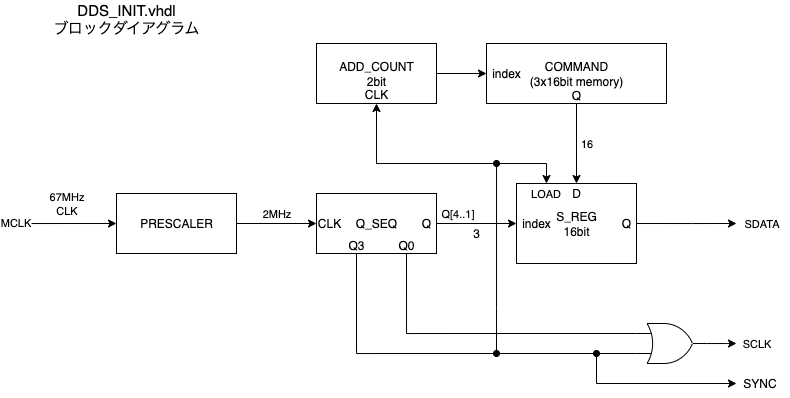

The diagram above was exported from draw.io. Its source (the exported page's mxGraphModel, read from the mxfile embedded in the PNG):
<mxGraphModel dx="693" dy="823" grid="1" gridSize="10" guides="1" tooltips="1" connect="1" arrows="1" fold="1" page="1" pageScale="1" pageWidth="1169" pageHeight="827" math="0" shadow="0">
  <root>
    <mxCell id="0" />
    <mxCell id="1" parent="0" />
    <mxCell id="Q6LvoUqMAAajnmm532Q1-3" value="S_REG&lt;div&gt;16bit&lt;/div&gt;" style="rounded=0;whiteSpace=wrap;html=1;" vertex="1" parent="1">
      <mxGeometry x="560" y="360" width="120" height="80" as="geometry" />
    </mxCell>
    <mxCell id="Q6LvoUqMAAajnmm532Q1-7" value="2MHz" style="edgeStyle=orthogonalEdgeStyle;rounded=0;orthogonalLoop=1;jettySize=auto;html=1;exitX=1;exitY=0.5;exitDx=0;exitDy=0;entryX=0;entryY=0.5;entryDx=0;entryDy=0;" edge="1" parent="1" source="Q6LvoUqMAAajnmm532Q1-1" target="Q6LvoUqMAAajnmm532Q1-2">
      <mxGeometry y="10" relative="1" as="geometry">
        <mxPoint as="offset" />
      </mxGeometry>
    </mxCell>
    <mxCell id="Q6LvoUqMAAajnmm532Q1-13" style="edgeStyle=orthogonalEdgeStyle;rounded=0;orthogonalLoop=1;jettySize=auto;html=1;exitX=0;exitY=0.5;exitDx=0;exitDy=0;startArrow=classic;startFill=1;endArrow=none;endFill=0;" edge="1" parent="1" source="Q6LvoUqMAAajnmm532Q1-1">
      <mxGeometry relative="1" as="geometry">
        <mxPoint x="60" y="400" as="targetPoint" />
        <Array as="points">
          <mxPoint x="70" y="400" />
        </Array>
      </mxGeometry>
    </mxCell>
    <mxCell id="Q6LvoUqMAAajnmm532Q1-14" value="67MHz&lt;div&gt;CLK&lt;/div&gt;" style="edgeLabel;html=1;align=center;verticalAlign=middle;resizable=0;points=[];" vertex="1" connectable="0" parent="Q6LvoUqMAAajnmm532Q1-13">
      <mxGeometry x="0.3702" relative="1" as="geometry">
        <mxPoint x="18" y="-20" as="offset" />
      </mxGeometry>
    </mxCell>
    <mxCell id="Q6LvoUqMAAajnmm532Q1-59" value="MCLK" style="edgeLabel;html=1;align=center;verticalAlign=middle;resizable=0;points=[];" vertex="1" connectable="0" parent="Q6LvoUqMAAajnmm532Q1-13">
      <mxGeometry x="1" y="-1" relative="1" as="geometry">
        <mxPoint x="-1" as="offset" />
      </mxGeometry>
    </mxCell>
    <mxCell id="Q6LvoUqMAAajnmm532Q1-1" value="PRESCALER" style="rounded=0;whiteSpace=wrap;html=1;" vertex="1" parent="1">
      <mxGeometry x="160" y="370" width="120" height="60" as="geometry" />
    </mxCell>
    <mxCell id="Q6LvoUqMAAajnmm532Q1-8" style="edgeStyle=orthogonalEdgeStyle;rounded=0;orthogonalLoop=1;jettySize=auto;html=1;exitX=1;exitY=0.5;exitDx=0;exitDy=0;" edge="1" parent="1" source="Q6LvoUqMAAajnmm532Q1-2" target="Q6LvoUqMAAajnmm532Q1-3">
      <mxGeometry relative="1" as="geometry" />
    </mxCell>
    <mxCell id="Q6LvoUqMAAajnmm532Q1-15" value="Q[4..1]" style="edgeLabel;html=1;align=center;verticalAlign=middle;resizable=0;points=[];" vertex="1" connectable="0" parent="Q6LvoUqMAAajnmm532Q1-8">
      <mxGeometry x="0.2" y="-2" relative="1" as="geometry">
        <mxPoint x="-28" y="-12" as="offset" />
      </mxGeometry>
    </mxCell>
    <mxCell id="Q6LvoUqMAAajnmm532Q1-2" value="Q_SEQ" style="rounded=0;whiteSpace=wrap;html=1;" vertex="1" parent="1">
      <mxGeometry x="360" y="370" width="120" height="60" as="geometry" />
    </mxCell>
    <mxCell id="Q6LvoUqMAAajnmm532Q1-39" style="edgeStyle=orthogonalEdgeStyle;rounded=0;orthogonalLoop=1;jettySize=auto;html=1;exitX=0.25;exitY=0;exitDx=0;exitDy=0;startArrow=classic;startFill=1;endArrow=none;endFill=0;" edge="1" parent="1" source="Q6LvoUqMAAajnmm532Q1-3">
      <mxGeometry relative="1" as="geometry">
        <mxPoint x="540" y="530" as="targetPoint" />
      </mxGeometry>
    </mxCell>
    <mxCell id="Q6LvoUqMAAajnmm532Q1-40" value="LOAD" style="edgeLabel;html=1;align=center;verticalAlign=middle;resizable=0;points=[];" vertex="1" connectable="0" parent="Q6LvoUqMAAajnmm532Q1-39">
      <mxGeometry x="-0.9157" y="1" relative="1" as="geometry">
        <mxPoint y="21" as="offset" />
      </mxGeometry>
    </mxCell>
    <mxCell id="Q6LvoUqMAAajnmm532Q1-10" style="edgeStyle=orthogonalEdgeStyle;rounded=0;orthogonalLoop=1;jettySize=auto;html=1;exitX=0.5;exitY=1;exitDx=0;exitDy=0;entryX=0.5;entryY=0.167;entryDx=0;entryDy=0;entryPerimeter=0;" edge="1" parent="1" source="Q6LvoUqMAAajnmm532Q1-5" target="Q6LvoUqMAAajnmm532Q1-22">
      <mxGeometry relative="1" as="geometry">
        <mxPoint x="619.9999999999999" y="250" as="targetPoint" />
      </mxGeometry>
    </mxCell>
    <mxCell id="Q6LvoUqMAAajnmm532Q1-37" value="16" style="edgeLabel;html=1;align=center;verticalAlign=middle;resizable=0;points=[];" vertex="1" connectable="0" parent="Q6LvoUqMAAajnmm532Q1-10">
      <mxGeometry x="-0.0154" y="2" relative="1" as="geometry">
        <mxPoint x="8" as="offset" />
      </mxGeometry>
    </mxCell>
    <mxCell id="Q6LvoUqMAAajnmm532Q1-5" value="COMMAND&lt;div&gt;(3x16bit memory)&lt;/div&gt;" style="rounded=0;whiteSpace=wrap;html=1;" vertex="1" parent="1">
      <mxGeometry x="530" y="220" width="180" height="60" as="geometry" />
    </mxCell>
    <mxCell id="Q6LvoUqMAAajnmm532Q1-29" style="edgeStyle=orthogonalEdgeStyle;rounded=0;orthogonalLoop=1;jettySize=auto;html=1;" edge="1" parent="1" source="Q6LvoUqMAAajnmm532Q1-6">
      <mxGeometry relative="1" as="geometry">
        <mxPoint x="780" y="520" as="targetPoint" />
      </mxGeometry>
    </mxCell>
    <mxCell id="Q6LvoUqMAAajnmm532Q1-30" value="SCLK" style="edgeLabel;html=1;align=center;verticalAlign=middle;resizable=0;points=[];" vertex="1" connectable="0" parent="Q6LvoUqMAAajnmm532Q1-29">
      <mxGeometry x="1" y="2" relative="1" as="geometry">
        <mxPoint x="20" y="2" as="offset" />
      </mxGeometry>
    </mxCell>
    <mxCell id="Q6LvoUqMAAajnmm532Q1-6" value="" style="verticalLabelPosition=bottom;shadow=0;dashed=0;align=center;html=1;verticalAlign=top;shape=mxgraph.electrical.logic_gates.logic_gate;operation=or;" vertex="1" parent="1">
      <mxGeometry x="680" y="500" width="70" height="40" as="geometry" />
    </mxCell>
    <mxCell id="Q6LvoUqMAAajnmm532Q1-16" value="3" style="text;html=1;align=center;verticalAlign=middle;whiteSpace=wrap;rounded=0;" vertex="1" parent="1">
      <mxGeometry x="490" y="395" width="60" height="30" as="geometry" />
    </mxCell>
    <mxCell id="Q6LvoUqMAAajnmm532Q1-17" value="Q" style="text;html=1;align=center;verticalAlign=middle;whiteSpace=wrap;rounded=0;" vertex="1" parent="1">
      <mxGeometry x="440" y="385" width="60" height="30" as="geometry" />
    </mxCell>
    <mxCell id="Q6LvoUqMAAajnmm532Q1-18" value="index" style="text;html=1;align=center;verticalAlign=middle;whiteSpace=wrap;rounded=0;" vertex="1" parent="1">
      <mxGeometry x="550" y="385" width="60" height="30" as="geometry" />
    </mxCell>
    <mxCell id="Q6LvoUqMAAajnmm532Q1-20" style="edgeStyle=orthogonalEdgeStyle;rounded=0;orthogonalLoop=1;jettySize=auto;html=1;exitX=1;exitY=0.5;exitDx=0;exitDy=0;" edge="1" parent="1" source="Q6LvoUqMAAajnmm532Q1-19">
      <mxGeometry relative="1" as="geometry">
        <mxPoint x="780" y="400" as="targetPoint" />
        <Array as="points">
          <mxPoint x="735" y="400" />
        </Array>
      </mxGeometry>
    </mxCell>
    <mxCell id="Q6LvoUqMAAajnmm532Q1-21" value="SDATA" style="edgeLabel;html=1;align=center;verticalAlign=middle;resizable=0;points=[];" vertex="1" connectable="0" parent="Q6LvoUqMAAajnmm532Q1-20">
      <mxGeometry x="1" y="-2" relative="1" as="geometry">
        <mxPoint x="25" y="-2" as="offset" />
      </mxGeometry>
    </mxCell>
    <mxCell id="Q6LvoUqMAAajnmm532Q1-19" value="Q" style="text;html=1;align=center;verticalAlign=middle;whiteSpace=wrap;rounded=0;" vertex="1" parent="1">
      <mxGeometry x="660" y="385" width="20" height="30" as="geometry" />
    </mxCell>
    <mxCell id="Q6LvoUqMAAajnmm532Q1-22" value="D" style="text;html=1;align=center;verticalAlign=middle;whiteSpace=wrap;rounded=0;" vertex="1" parent="1">
      <mxGeometry x="610" y="355" width="20" height="30" as="geometry" />
    </mxCell>
    <mxCell id="Q6LvoUqMAAajnmm532Q1-23" value="Q0" style="text;html=1;align=center;verticalAlign=middle;whiteSpace=wrap;rounded=0;" vertex="1" parent="1">
      <mxGeometry x="440" y="417" width="20" height="10" as="geometry" />
    </mxCell>
    <mxCell id="Q6LvoUqMAAajnmm532Q1-24" value="Q3" style="text;html=1;align=center;verticalAlign=middle;whiteSpace=wrap;rounded=0;" vertex="1" parent="1">
      <mxGeometry x="390" y="417" width="20" height="10" as="geometry" />
    </mxCell>
    <mxCell id="Q6LvoUqMAAajnmm532Q1-27" style="edgeStyle=orthogonalEdgeStyle;rounded=0;orthogonalLoop=1;jettySize=auto;html=1;exitX=0.75;exitY=1;exitDx=0;exitDy=0;entryX=0;entryY=0.25;entryDx=0;entryDy=0;entryPerimeter=0;endArrow=none;endFill=0;" edge="1" parent="1" source="Q6LvoUqMAAajnmm532Q1-2" target="Q6LvoUqMAAajnmm532Q1-6">
      <mxGeometry relative="1" as="geometry" />
    </mxCell>
    <mxCell id="Q6LvoUqMAAajnmm532Q1-28" style="edgeStyle=orthogonalEdgeStyle;rounded=0;orthogonalLoop=1;jettySize=auto;html=1;entryX=0;entryY=0.75;entryDx=0;entryDy=0;entryPerimeter=0;endArrow=none;endFill=0;" edge="1" parent="1" target="Q6LvoUqMAAajnmm532Q1-6">
      <mxGeometry relative="1" as="geometry">
        <mxPoint x="400" y="430" as="sourcePoint" />
        <Array as="points">
          <mxPoint x="400" y="530" />
        </Array>
      </mxGeometry>
    </mxCell>
    <mxCell id="Q6LvoUqMAAajnmm532Q1-31" value="" style="endArrow=classic;html=1;rounded=0;" edge="1" parent="1" source="Q6LvoUqMAAajnmm532Q1-32">
      <mxGeometry width="50" height="50" relative="1" as="geometry">
        <mxPoint x="640" y="530" as="sourcePoint" />
        <mxPoint x="780" y="560" as="targetPoint" />
        <Array as="points">
          <mxPoint x="640" y="560" />
        </Array>
      </mxGeometry>
    </mxCell>
    <mxCell id="Q6LvoUqMAAajnmm532Q1-34" value="" style="endArrow=none;html=1;rounded=0;endFill=0;" edge="1" parent="1" target="Q6LvoUqMAAajnmm532Q1-32">
      <mxGeometry width="50" height="50" relative="1" as="geometry">
        <mxPoint x="640" y="530" as="sourcePoint" />
        <mxPoint x="780" y="560" as="targetPoint" />
        <Array as="points" />
      </mxGeometry>
    </mxCell>
    <mxCell id="Q6LvoUqMAAajnmm532Q1-32" value="" style="ellipse;whiteSpace=wrap;html=1;aspect=fixed;strokeWidth=1;fillStyle=solid;fillColor=#000000;" vertex="1" parent="1">
      <mxGeometry x="637" y="527" width="6" height="6" as="geometry" />
    </mxCell>
    <mxCell id="Q6LvoUqMAAajnmm532Q1-36" value="SYNC" style="text;html=1;align=center;verticalAlign=middle;resizable=0;points=[];autosize=1;strokeColor=none;fillColor=none;" vertex="1" parent="1">
      <mxGeometry x="773" y="545" width="60" height="30" as="geometry" />
    </mxCell>
    <mxCell id="Q6LvoUqMAAajnmm532Q1-43" style="edgeStyle=orthogonalEdgeStyle;rounded=0;orthogonalLoop=1;jettySize=auto;html=1;entryX=0;entryY=0.5;entryDx=0;entryDy=0;" edge="1" parent="1" source="Q6LvoUqMAAajnmm532Q1-42" target="Q6LvoUqMAAajnmm532Q1-5">
      <mxGeometry relative="1" as="geometry" />
    </mxCell>
    <mxCell id="Q6LvoUqMAAajnmm532Q1-48" style="edgeStyle=orthogonalEdgeStyle;rounded=0;orthogonalLoop=1;jettySize=auto;html=1;exitX=0.5;exitY=1;exitDx=0;exitDy=0;endArrow=none;endFill=0;startArrow=classic;startFill=1;" edge="1" parent="1" source="Q6LvoUqMAAajnmm532Q1-42">
      <mxGeometry relative="1" as="geometry">
        <mxPoint x="540" y="340" as="targetPoint" />
        <Array as="points">
          <mxPoint x="420" y="340" />
        </Array>
      </mxGeometry>
    </mxCell>
    <mxCell id="Q6LvoUqMAAajnmm532Q1-42" value="ADD_COUNT&lt;br&gt;2bit" style="rounded=0;whiteSpace=wrap;html=1;" vertex="1" parent="1">
      <mxGeometry x="360" y="220" width="120" height="60" as="geometry" />
    </mxCell>
    <mxCell id="Q6LvoUqMAAajnmm532Q1-44" value="index" style="text;html=1;align=center;verticalAlign=middle;whiteSpace=wrap;rounded=0;" vertex="1" parent="1">
      <mxGeometry x="540" y="245" width="20" height="10" as="geometry" />
    </mxCell>
    <mxCell id="Q6LvoUqMAAajnmm532Q1-47" value="Q" style="text;html=1;align=center;verticalAlign=middle;whiteSpace=wrap;rounded=0;" vertex="1" parent="1">
      <mxGeometry x="590" y="257" width="60" height="30" as="geometry" />
    </mxCell>
    <mxCell id="Q6LvoUqMAAajnmm532Q1-49" value="" style="ellipse;whiteSpace=wrap;html=1;aspect=fixed;strokeWidth=1;fillStyle=solid;fillColor=#000000;" vertex="1" parent="1">
      <mxGeometry x="537" y="527" width="6" height="6" as="geometry" />
    </mxCell>
    <mxCell id="Q6LvoUqMAAajnmm532Q1-50" value="" style="ellipse;whiteSpace=wrap;html=1;aspect=fixed;strokeWidth=1;fillStyle=solid;fillColor=#000000;" vertex="1" parent="1">
      <mxGeometry x="537" y="337" width="6" height="6" as="geometry" />
    </mxCell>
    <mxCell id="Q6LvoUqMAAajnmm532Q1-52" value="CLK" style="text;html=1;align=center;verticalAlign=middle;whiteSpace=wrap;rounded=0;" vertex="1" parent="1">
      <mxGeometry x="343" y="385" width="60" height="30" as="geometry" />
    </mxCell>
    <mxCell id="Q6LvoUqMAAajnmm532Q1-53" value="CLK" style="text;html=1;align=center;verticalAlign=middle;whiteSpace=wrap;rounded=0;" vertex="1" parent="1">
      <mxGeometry x="390" y="256" width="60" height="30" as="geometry" />
    </mxCell>
    <mxCell id="Q6LvoUqMAAajnmm532Q1-58" value="DDS_INIT.vhdl&lt;div&gt;ブロックダイアグラム&lt;/div&gt;" style="text;html=1;align=center;verticalAlign=middle;whiteSpace=wrap;rounded=0;fontSize=15;" vertex="1" parent="1">
      <mxGeometry x="80" y="180" width="180" height="30" as="geometry" />
    </mxCell>
  </root>
</mxGraphModel>